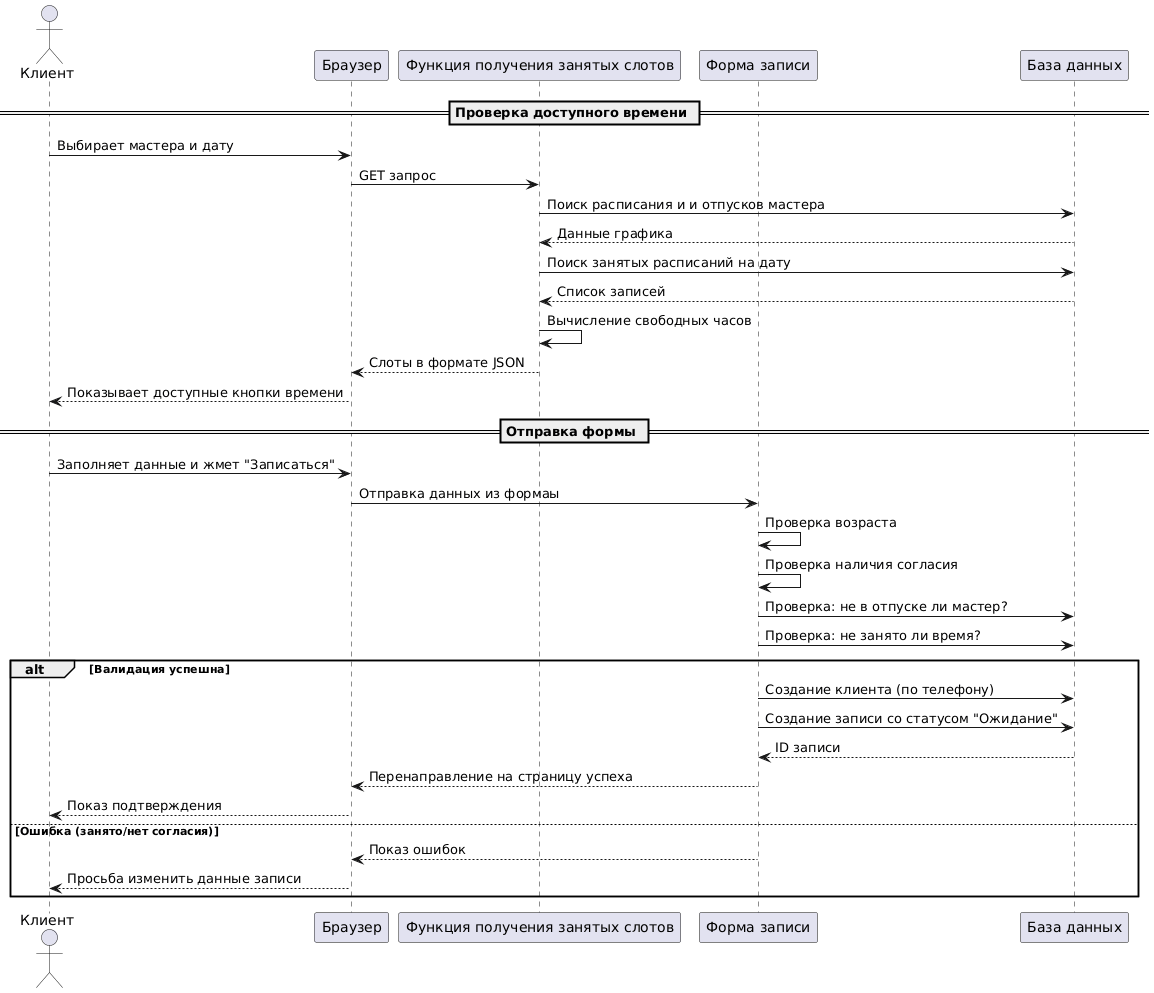

The diagram above was rendered by PlantUML. Its source (embedded in the PNG):
@startuml
actor "Клиент" as Client
participant "Браузер" as Browser
participant "Функция получения занятых слотов" as API
participant "Форма записи" as Form
participant "База данных" as DB

== Проверка доступного времени ==
Client -> Browser: Выбирает мастера и дату
Browser -> API: GET запрос
API -> DB: Поиск расписания и и отпусков мастера
DB --> API: Данные графика
API -> DB: Поиск занятых расписаний на дату
DB --> API: Список записей
API -> API: Вычисление свободных часов
API --> Browser: Слоты в формате JSON
Browser --> Client: Показывает доступные кнопки времени

== Отправка формы ==
Client -> Browser: Заполняет данные и жмет "Записаться"
Browser -> Form: Отправка данных из формаы
Form -> Form: Проверка возраста
Form -> Form: Проверка наличия согласия
Form -> DB: Проверка: не в отпуске ли мастер?
Form -> DB: Проверка: не занято ли время?

alt Валидация успешна
    Form -> DB: Создание клиента (по телефону)
    Form -> DB: Создание записи со статусом "Ожидание"
    DB --> Form: ID записи
    Form --> Browser: Перенаправление на страницу успеха
    Browser --> Client: Показ подтверждения
else Ошибка (занято/нет согласия)
    Form --> Browser: Показ ошибок
    Browser --> Client: Просьба изменить данные записи
end
@enduml